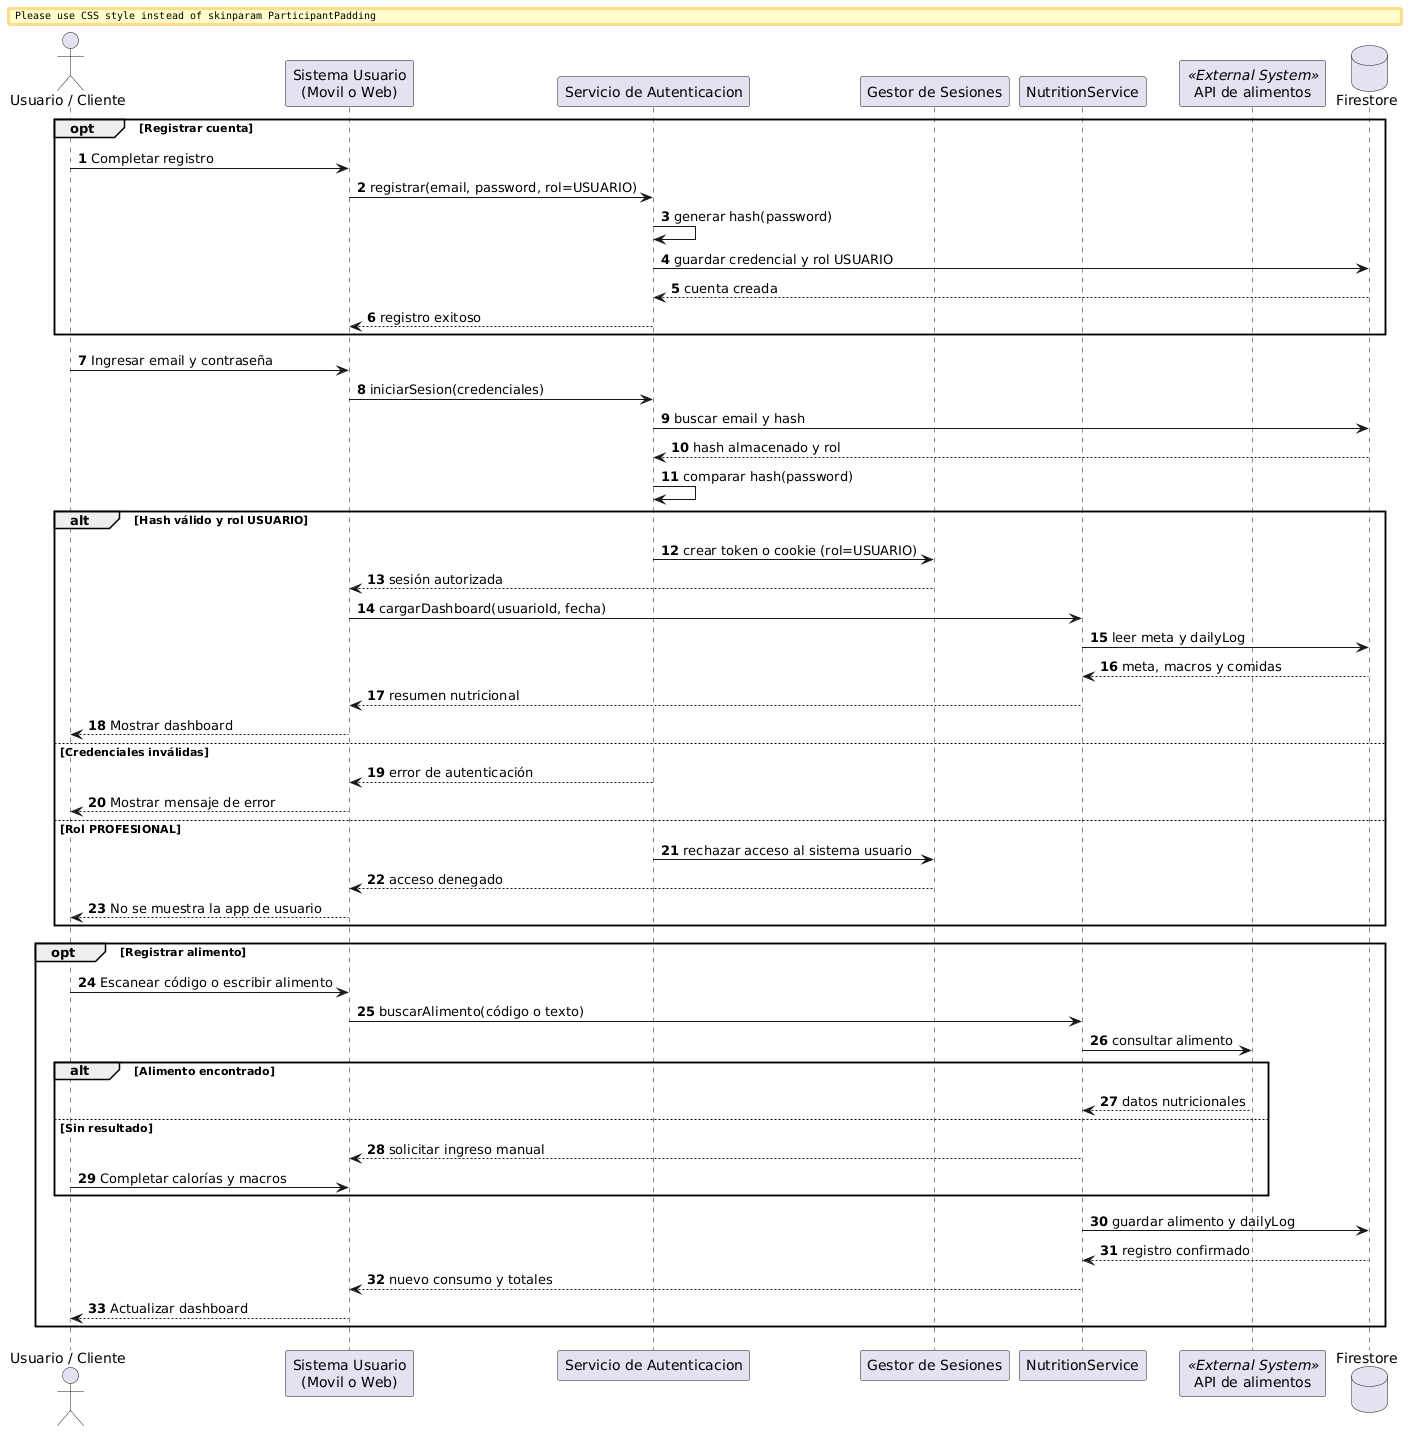

The diagram above was rendered by PlantUML. Its source (embedded in the PNG):
@startuml
autonumber
skinparam BoxPadding 10
skinparam ParticipantPadding 10

actor "Usuario / Cliente" as User
participant "Sistema Usuario\n(Movil o Web)" as App
participant "Servicio de Autenticacion" as Auth
participant "Gestor de Sesiones" as Session
participant "NutritionService" as Nutrition
participant "API de alimentos" as FoodAPI <<External System>>
database "Firestore" as DB

opt Registrar cuenta
    User -> App: Completar registro
    App -> Auth: registrar(email, password, rol=USUARIO)
    Auth -> Auth: generar hash(password)
    Auth -> DB: guardar credencial y rol USUARIO
    DB --> Auth: cuenta creada
    Auth --> App: registro exitoso
end

User -> App: Ingresar email y contraseña
App -> Auth: iniciarSesion(credenciales)
Auth -> DB: buscar email y hash
DB --> Auth: hash almacenado y rol
Auth -> Auth: comparar hash(password)

alt Hash válido y rol USUARIO
    Auth -> Session: crear token o cookie (rol=USUARIO)
    Session --> App: sesión autorizada
    App -> Nutrition: cargarDashboard(usuarioId, fecha)
    Nutrition -> DB: leer meta y dailyLog
    DB --> Nutrition: meta, macros y comidas
    Nutrition --> App: resumen nutricional
    App --> User: Mostrar dashboard
else Credenciales inválidas
    Auth --> App: error de autenticación
    App --> User: Mostrar mensaje de error
else Rol PROFESIONAL
    Auth -> Session: rechazar acceso al sistema usuario
    Session --> App: acceso denegado
    App --> User: No se muestra la app de usuario
end

opt Registrar alimento
    User -> App: Escanear código o escribir alimento
    App -> Nutrition: buscarAlimento(código o texto)
    Nutrition -> FoodAPI: consultar alimento
    alt Alimento encontrado
        FoodAPI --> Nutrition: datos nutricionales
    else Sin resultado
        Nutrition --> App: solicitar ingreso manual
        User -> App: Completar calorías y macros
    end
    Nutrition -> DB: guardar alimento y dailyLog
    DB --> Nutrition: registro confirmado
    Nutrition --> App: nuevo consumo y totales
    App --> User: Actualizar dashboard
end
@enduml